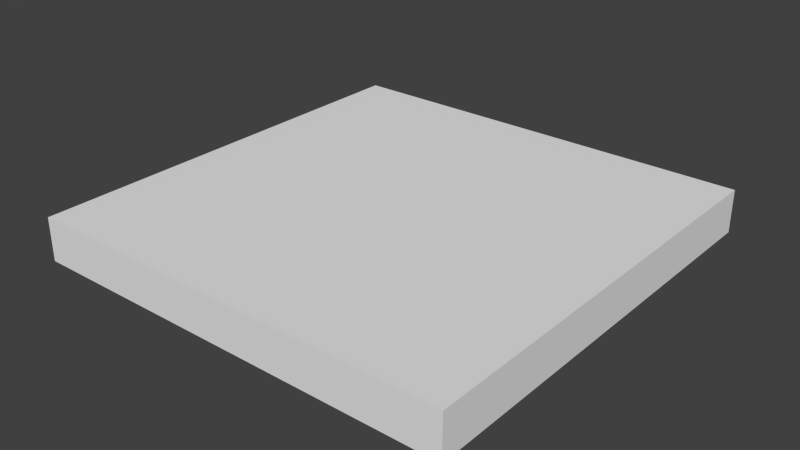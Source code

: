 # Source: cube.blend  (saved by Blender 2.63.0; exported with 4.5.12 LTS)
import bpy
from mathutils import Matrix  # noqa: F401  (used for matrix-valued properties, if any)

bpy.ops.wm.read_factory_settings(use_empty=True)
scene = bpy.context.scene
scene.name = 'Scene'

# ---- collections
col_collection_1 = bpy.data.collections.new('Collection 1'); scene.collection.children.link(col_collection_1)

# ---- world
world_world = bpy.data.worlds.new('World'); scene.world = world_world
world_world.color = (0.05088, 0.05088, 0.05088)
world_world.use_sun_shadow = False
world_world.sun_shadow_jitter_overblur = 0.0
world_world.cycles.sampling_method = 'MANUAL'
world_world.cycles.sample_map_resolution = 256

# ---- meshes
me_plane = bpy.data.meshes.new('Plane')
me_plane.from_pydata([(2.0, -2.0, -0.003368), (-2.0, -2.0, -0.003368), (2.0, 2.0, -0.003368), (-2.0, 2.0, -0.003368), (2.0, -2.0, -0.4034), (-2.0, -2.0, -0.4034), (2.0, 2.0, -0.4034), (-2.0, 2.0, -0.4034)], [], [(2, 3, 1), (0, 2, 1), (6, 5, 7), (4, 5, 6), (2, 7, 3), (3, 5, 1), (0, 6, 2), (4, 1, 5), (6, 7, 2), (7, 5, 3), (6, 0, 4), (0, 1, 4)])
me_plane.use_remesh_preserve_volume = False
me_plane.use_remesh_preserve_attributes = False
me_plane.use_mirror_vertex_groups = False
me_plane.update()

# ---- objects
ob_plane = bpy.data.objects.new('Plane', me_plane)

# ---- transforms, parenting, visibility, modifiers, constraints
ob_plane.location = (0.0, 0.0, 0.0)
ob_plane.rotation_euler = (6.283, 0.0, 0.0)
ob_plane.scale = (5.0, 5.0, 5.0)
ob_plane.lineart.crease_threshold = 0.0

# ---- collection membership
col_collection_1.objects.link(ob_plane)

# ---- scene / render settings (as saved in the file)
scene.frame_start = 1; scene.frame_end = 250; scene.frame_set(1)
scene.render.engine = 'BLENDER_EEVEE_NEXT'
scene.render.image_settings.color_mode = 'RGB'
scene.render.image_settings.compression = 90
scene.render.resolution_percentage = 50
scene.render.dither_intensity = 0.0
scene.render.bake_margin = 2
scene.render.bake_bias = 0.0
scene.cycles.use_denoising = False
scene.cycles.samples = 10
scene.cycles.sampling_pattern = 'TABULATED_SOBOL'
scene.cycles.light_sampling_threshold = 0.0
scene.cycles.use_adaptive_sampling = False
scene.cycles.use_light_tree = False
scene.cycles.blur_glossy = 0.0
scene.cycles.volume_bounces = 1
scene.cycles.pixel_filter_type = 'GAUSSIAN'
scene.cycles.sample_clamp_indirect = 0.0
scene.view_settings.view_transform = 'Standard'
bpy.context.view_layer.update()

# ---- added for rendering (the .blend has no active camera and no usable light): camera, sun
cam_auto = bpy.data.cameras.new('AutoCamera')
cam_auto.lens = 50.0
cam_auto.sensor_width = 36.0
cam_auto.clip_end = 1000.0
ob_auto_camera = bpy.data.objects.new('AutoCamera', cam_auto)
scene.collection.objects.link(ob_auto_camera)
ob_auto_camera.location = (26.2346, -31.4816, 19.9709)
ob_auto_camera.rotation_euler = (1.09748, -7.21219e-08, 0.694738)
scene.camera = ob_auto_camera
light_auto_sun = bpy.data.lights.new('AutoSun', 'SUN')
light_auto_sun.energy = 3.0
light_auto_sun.angle = 0.0523599
ob_auto_sun = bpy.data.objects.new('AutoSun', light_auto_sun)
scene.collection.objects.link(ob_auto_sun)
ob_auto_sun.rotation_euler = (0.872665, 0.174533, 0.523599)
bpy.context.view_layer.update()
